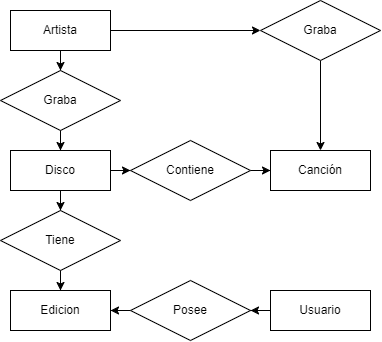

The diagram above was exported from draw.io. Its source (the exported page's mxGraphModel, read from the mxfile embedded in the PNG):
<mxGraphModel dx="724" dy="434" grid="1" gridSize="10" guides="1" tooltips="1" connect="1" arrows="1" fold="1" page="1" pageScale="1" pageWidth="827" pageHeight="1169" math="0" shadow="0">
  <root>
    <mxCell id="0" />
    <mxCell id="1" parent="0" />
    <mxCell id="4cOK9RrJ__IvrDtOHTTl-7" style="edgeStyle=orthogonalEdgeStyle;rounded=0;orthogonalLoop=1;jettySize=auto;html=1;entryX=1;entryY=0.5;entryDx=0;entryDy=0;" edge="1" parent="1" source="4cOK9RrJ__IvrDtOHTTl-1" target="4cOK9RrJ__IvrDtOHTTl-5">
      <mxGeometry relative="1" as="geometry" />
    </mxCell>
    <mxCell id="4cOK9RrJ__IvrDtOHTTl-1" value="Posee" style="shape=rhombus;perimeter=rhombusPerimeter;whiteSpace=wrap;html=1;align=center;" vertex="1" parent="1">
      <mxGeometry x="450" y="790" width="120" height="60" as="geometry" />
    </mxCell>
    <mxCell id="4cOK9RrJ__IvrDtOHTTl-6" style="edgeStyle=orthogonalEdgeStyle;rounded=0;orthogonalLoop=1;jettySize=auto;html=1;entryX=1;entryY=0.5;entryDx=0;entryDy=0;" edge="1" parent="1" source="4cOK9RrJ__IvrDtOHTTl-2" target="4cOK9RrJ__IvrDtOHTTl-1">
      <mxGeometry relative="1" as="geometry" />
    </mxCell>
    <mxCell id="4cOK9RrJ__IvrDtOHTTl-2" value="Usuario" style="whiteSpace=wrap;html=1;align=center;" vertex="1" parent="1">
      <mxGeometry x="590" y="800" width="100" height="40" as="geometry" />
    </mxCell>
    <mxCell id="4cOK9RrJ__IvrDtOHTTl-5" value="Edicion" style="whiteSpace=wrap;html=1;align=center;" vertex="1" parent="1">
      <mxGeometry x="330" y="800" width="100" height="40" as="geometry" />
    </mxCell>
    <mxCell id="4cOK9RrJ__IvrDtOHTTl-10" style="edgeStyle=orthogonalEdgeStyle;rounded=0;orthogonalLoop=1;jettySize=auto;html=1;entryX=0.5;entryY=0;entryDx=0;entryDy=0;" edge="1" parent="1" source="4cOK9RrJ__IvrDtOHTTl-8" target="4cOK9RrJ__IvrDtOHTTl-9">
      <mxGeometry relative="1" as="geometry" />
    </mxCell>
    <mxCell id="4cOK9RrJ__IvrDtOHTTl-13" style="edgeStyle=orthogonalEdgeStyle;rounded=0;orthogonalLoop=1;jettySize=auto;html=1;entryX=0;entryY=0.5;entryDx=0;entryDy=0;" edge="1" parent="1" source="4cOK9RrJ__IvrDtOHTTl-8" target="4cOK9RrJ__IvrDtOHTTl-12">
      <mxGeometry relative="1" as="geometry" />
    </mxCell>
    <mxCell id="4cOK9RrJ__IvrDtOHTTl-8" value="Disco" style="whiteSpace=wrap;html=1;align=center;" vertex="1" parent="1">
      <mxGeometry x="330" y="660" width="100" height="40" as="geometry" />
    </mxCell>
    <mxCell id="4cOK9RrJ__IvrDtOHTTl-11" style="edgeStyle=orthogonalEdgeStyle;rounded=0;orthogonalLoop=1;jettySize=auto;html=1;entryX=0.5;entryY=0;entryDx=0;entryDy=0;" edge="1" parent="1" source="4cOK9RrJ__IvrDtOHTTl-9" target="4cOK9RrJ__IvrDtOHTTl-5">
      <mxGeometry relative="1" as="geometry" />
    </mxCell>
    <mxCell id="4cOK9RrJ__IvrDtOHTTl-9" value="Tiene" style="shape=rhombus;perimeter=rhombusPerimeter;whiteSpace=wrap;html=1;align=center;" vertex="1" parent="1">
      <mxGeometry x="320" y="720" width="120" height="60" as="geometry" />
    </mxCell>
    <mxCell id="4cOK9RrJ__IvrDtOHTTl-15" style="edgeStyle=orthogonalEdgeStyle;rounded=0;orthogonalLoop=1;jettySize=auto;html=1;entryX=0;entryY=0.5;entryDx=0;entryDy=0;" edge="1" parent="1" source="4cOK9RrJ__IvrDtOHTTl-12" target="4cOK9RrJ__IvrDtOHTTl-14">
      <mxGeometry relative="1" as="geometry" />
    </mxCell>
    <mxCell id="4cOK9RrJ__IvrDtOHTTl-12" value="Contiene" style="shape=rhombus;perimeter=rhombusPerimeter;whiteSpace=wrap;html=1;align=center;" vertex="1" parent="1">
      <mxGeometry x="450" y="650" width="120" height="60" as="geometry" />
    </mxCell>
    <mxCell id="4cOK9RrJ__IvrDtOHTTl-14" value="Canción" style="whiteSpace=wrap;html=1;align=center;" vertex="1" parent="1">
      <mxGeometry x="590" y="660" width="100" height="40" as="geometry" />
    </mxCell>
    <mxCell id="bfmbmxMCli6W8aiD_r2o-3" style="edgeStyle=orthogonalEdgeStyle;rounded=0;orthogonalLoop=1;jettySize=auto;html=1;entryX=0.5;entryY=0;entryDx=0;entryDy=0;" edge="1" parent="1" source="bfmbmxMCli6W8aiD_r2o-1" target="bfmbmxMCli6W8aiD_r2o-2">
      <mxGeometry relative="1" as="geometry" />
    </mxCell>
    <mxCell id="bfmbmxMCli6W8aiD_r2o-6" value="" style="edgeStyle=orthogonalEdgeStyle;rounded=0;orthogonalLoop=1;jettySize=auto;html=1;entryX=0;entryY=0.5;entryDx=0;entryDy=0;" edge="1" parent="1" source="bfmbmxMCli6W8aiD_r2o-1" target="bfmbmxMCli6W8aiD_r2o-7">
      <mxGeometry relative="1" as="geometry">
        <mxPoint x="520" y="540" as="targetPoint" />
      </mxGeometry>
    </mxCell>
    <mxCell id="bfmbmxMCli6W8aiD_r2o-1" value="Artista" style="whiteSpace=wrap;html=1;align=center;" vertex="1" parent="1">
      <mxGeometry x="330" y="520" width="100" height="40" as="geometry" />
    </mxCell>
    <mxCell id="bfmbmxMCli6W8aiD_r2o-4" style="edgeStyle=orthogonalEdgeStyle;rounded=0;orthogonalLoop=1;jettySize=auto;html=1;entryX=0.5;entryY=0;entryDx=0;entryDy=0;" edge="1" parent="1" source="bfmbmxMCli6W8aiD_r2o-2" target="4cOK9RrJ__IvrDtOHTTl-8">
      <mxGeometry relative="1" as="geometry" />
    </mxCell>
    <mxCell id="bfmbmxMCli6W8aiD_r2o-2" value="Graba" style="shape=rhombus;perimeter=rhombusPerimeter;whiteSpace=wrap;html=1;align=center;" vertex="1" parent="1">
      <mxGeometry x="320" y="580" width="120" height="60" as="geometry" />
    </mxCell>
    <mxCell id="bfmbmxMCli6W8aiD_r2o-8" style="edgeStyle=orthogonalEdgeStyle;rounded=0;orthogonalLoop=1;jettySize=auto;html=1;entryX=0.5;entryY=0;entryDx=0;entryDy=0;" edge="1" parent="1" source="bfmbmxMCli6W8aiD_r2o-7" target="4cOK9RrJ__IvrDtOHTTl-14">
      <mxGeometry relative="1" as="geometry" />
    </mxCell>
    <mxCell id="bfmbmxMCli6W8aiD_r2o-7" value="Graba" style="shape=rhombus;perimeter=rhombusPerimeter;whiteSpace=wrap;html=1;align=center;" vertex="1" parent="1">
      <mxGeometry x="580" y="510" width="120" height="60" as="geometry" />
    </mxCell>
  </root>
</mxGraphModel>